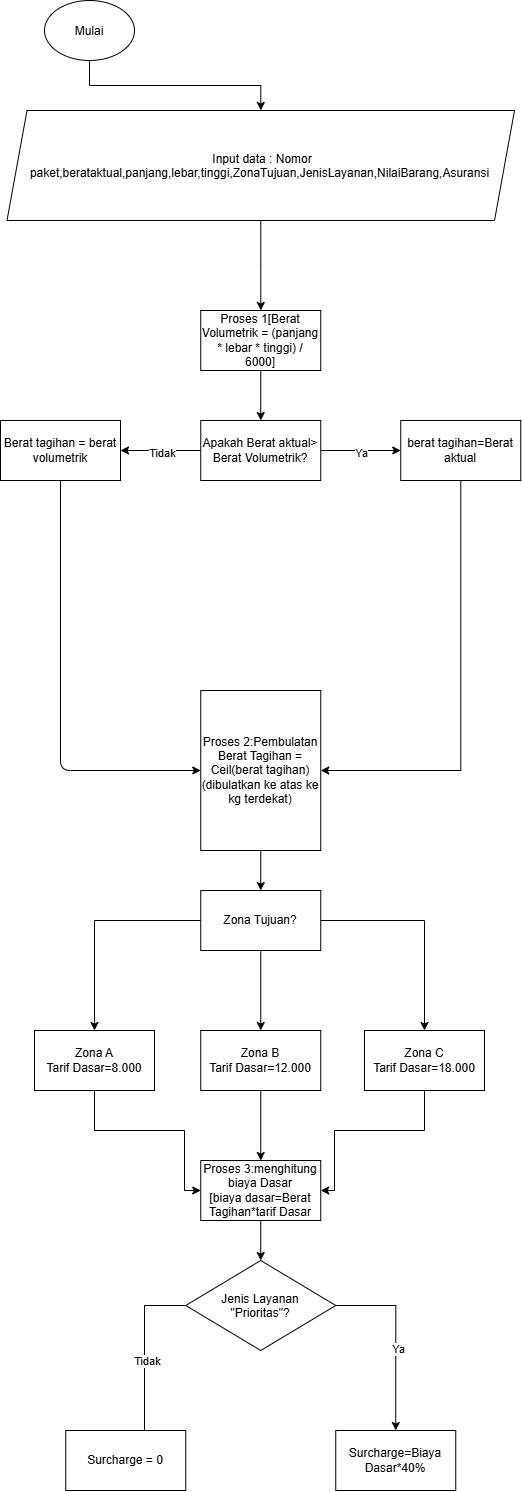

The diagram above was exported from draw.io. Its source (the exported page's mxGraphModel, read from the mxfile embedded in the PNG):
<mxGraphModel dx="1935" dy="2297" grid="1" gridSize="10" guides="1" tooltips="1" connect="1" arrows="1" fold="1" page="1" pageScale="1" pageWidth="827" pageHeight="1169" math="0" shadow="0">
  <root>
    <mxCell id="0" />
    <mxCell id="1" parent="0" />
    <mxCell id="SDE-vchNquBla4UMAPHa-3" edge="1" parent="1" source="SDE-vchNquBla4UMAPHa-1" style="edgeStyle=orthogonalEdgeStyle;rounded=0;orthogonalLoop=1;jettySize=auto;html=1;" target="SDE-vchNquBla4UMAPHa-2" value="">
      <mxGeometry relative="1" as="geometry" />
    </mxCell>
    <mxCell id="SDE-vchNquBla4UMAPHa-1" parent="1" style="ellipse;whiteSpace=wrap;html=1;shapeInside=1;" value="Mulai" vertex="1">
      <mxGeometry height="60" width="90" x="210" y="-530" as="geometry" />
    </mxCell>
    <mxCell id="SDE-vchNquBla4UMAPHa-5" edge="1" parent="1" source="SDE-vchNquBla4UMAPHa-2" style="edgeStyle=orthogonalEdgeStyle;rounded=0;orthogonalLoop=1;jettySize=auto;html=1;" target="SDE-vchNquBla4UMAPHa-4" value="">
      <mxGeometry relative="1" as="geometry" />
    </mxCell>
    <mxCell id="SDE-vchNquBla4UMAPHa-2" parent="1" style="shape=parallelogram;perimeter=parallelogramPerimeter;whiteSpace=wrap;html=1;shapeInside=1;fixedSize=1;align=center;" value="Input data : Nomor paket,berataktual,panjang,lebar,tinggi,ZonaTujuan,JenisLayanan,NilaiBarang,Asuransi" vertex="1">
      <mxGeometry height="110" width="507.5" x="172.5" y="-420" as="geometry" />
    </mxCell>
    <mxCell id="SDE-vchNquBla4UMAPHa-7" edge="1" parent="1" source="SDE-vchNquBla4UMAPHa-4" style="edgeStyle=orthogonalEdgeStyle;rounded=0;orthogonalLoop=1;jettySize=auto;html=1;" target="SDE-vchNquBla4UMAPHa-6" value="">
      <mxGeometry relative="1" as="geometry" />
    </mxCell>
    <mxCell id="SDE-vchNquBla4UMAPHa-4" parent="1" style="whiteSpace=wrap;html=1;align=center;" value="Proses 1[Berat Volumetrik = (panjang * lebar * tinggi) / 6000]" vertex="1">
      <mxGeometry height="60" width="120" x="366.25" y="-220" as="geometry" />
    </mxCell>
    <mxCell id="SDE-vchNquBla4UMAPHa-10" edge="1" parent="1" source="SDE-vchNquBla4UMAPHa-6" style="edgeStyle=orthogonalEdgeStyle;rounded=0;orthogonalLoop=1;jettySize=auto;html=1;" target="SDE-vchNquBla4UMAPHa-9" value="">
      <mxGeometry relative="1" as="geometry" />
    </mxCell>
    <mxCell id="SDE-vchNquBla4UMAPHa-11" connectable="0" parent="SDE-vchNquBla4UMAPHa-10" style="edgeLabel;html=1;align=center;verticalAlign=middle;resizable=0;points=[];" value="Ya" vertex="1">
      <mxGeometry relative="1" x="-0.0062" y="-2" as="geometry">
        <mxPoint as="offset" />
      </mxGeometry>
    </mxCell>
    <mxCell id="SDE-vchNquBla4UMAPHa-13" edge="1" parent="1" source="SDE-vchNquBla4UMAPHa-6" style="edgeStyle=orthogonalEdgeStyle;rounded=0;orthogonalLoop=1;jettySize=auto;html=1;" target="SDE-vchNquBla4UMAPHa-12" value="">
      <mxGeometry relative="1" as="geometry" />
    </mxCell>
    <mxCell id="SDE-vchNquBla4UMAPHa-14" connectable="0" parent="SDE-vchNquBla4UMAPHa-13" style="edgeLabel;html=1;align=center;verticalAlign=middle;resizable=0;points=[];" value="Tidak" vertex="1">
      <mxGeometry relative="1" x="-0.025" y="2" as="geometry">
        <mxPoint as="offset" />
      </mxGeometry>
    </mxCell>
    <mxCell id="SDE-vchNquBla4UMAPHa-6" parent="1" style="whiteSpace=wrap;html=1;" value="Apakah Berat aktual&amp;gt; Berat Volumetrik?" vertex="1">
      <mxGeometry height="60" width="120" x="366.25" y="-110" as="geometry" />
    </mxCell>
    <mxCell id="SDE-vchNquBla4UMAPHa-18" edge="1" parent="1" source="SDE-vchNquBla4UMAPHa-9" style="edgeStyle=orthogonalEdgeStyle;rounded=0;orthogonalLoop=1;jettySize=auto;html=1;entryX=1;entryY=0.5;entryDx=0;entryDy=0;" target="SDE-vchNquBla4UMAPHa-15">
      <mxGeometry relative="1" as="geometry">
        <Array as="points">
          <mxPoint x="626.3" y="240" />
        </Array>
      </mxGeometry>
    </mxCell>
    <mxCell id="SDE-vchNquBla4UMAPHa-9" parent="1" style="whiteSpace=wrap;html=1;" value="berat tagihan=Berat aktual" vertex="1">
      <mxGeometry height="60" width="120" x="566.25" y="-110" as="geometry" />
    </mxCell>
    <mxCell id="SDE-vchNquBla4UMAPHa-16" edge="1" parent="1" source="SDE-vchNquBla4UMAPHa-12" style="edgeStyle=orthogonalEdgeStyle;rounded=1;orthogonalLoop=1;jettySize=auto;html=1;curved=0;endArrow=classic;endFill=1;entryX=0;entryY=0.5;entryDx=0;entryDy=0;exitX=0.5;exitY=1;exitDx=0;exitDy=0;" target="SDE-vchNquBla4UMAPHa-15" value="">
      <mxGeometry relative="1" as="geometry">
        <mxPoint x="172.5" y="-30" as="sourcePoint" />
        <mxPoint x="312.79999999999995" y="80" as="targetPoint" />
      </mxGeometry>
    </mxCell>
    <mxCell id="SDE-vchNquBla4UMAPHa-12" parent="1" style="whiteSpace=wrap;html=1;" value="Berat tagihan = berat volumetrik" vertex="1">
      <mxGeometry height="60" width="120" x="166" y="-110" as="geometry" />
    </mxCell>
    <mxCell id="SDE-vchNquBla4UMAPHa-20" edge="1" parent="1" source="SDE-vchNquBla4UMAPHa-15" style="edgeStyle=orthogonalEdgeStyle;rounded=0;orthogonalLoop=1;jettySize=auto;html=1;" target="SDE-vchNquBla4UMAPHa-19" value="">
      <mxGeometry relative="1" as="geometry" />
    </mxCell>
    <mxCell id="SDE-vchNquBla4UMAPHa-15" parent="1" style="whiteSpace=wrap;html=1;" value="Proses 2:Pembulatan&lt;div&gt;Berat Tagihan = Ceil(berat tagihan)&lt;/div&gt;&lt;div&gt;(dibulatkan ke atas ke kg terdekat)&lt;/div&gt;" vertex="1">
      <mxGeometry height="160" width="120" x="366.25" y="160" as="geometry" />
    </mxCell>
    <mxCell id="SDE-vchNquBla4UMAPHa-22" edge="1" parent="1" source="SDE-vchNquBla4UMAPHa-19" style="edgeStyle=orthogonalEdgeStyle;rounded=0;orthogonalLoop=1;jettySize=auto;html=1;" target="SDE-vchNquBla4UMAPHa-21" value="">
      <mxGeometry relative="1" as="geometry" />
    </mxCell>
    <mxCell id="SDE-vchNquBla4UMAPHa-24" edge="1" parent="1" source="SDE-vchNquBla4UMAPHa-19" style="edgeStyle=orthogonalEdgeStyle;rounded=0;orthogonalLoop=1;jettySize=auto;html=1;" target="SDE-vchNquBla4UMAPHa-23" value="">
      <mxGeometry relative="1" as="geometry" />
    </mxCell>
    <mxCell id="SDE-vchNquBla4UMAPHa-26" edge="1" parent="1" source="SDE-vchNquBla4UMAPHa-19" style="edgeStyle=orthogonalEdgeStyle;rounded=0;orthogonalLoop=1;jettySize=auto;html=1;" target="SDE-vchNquBla4UMAPHa-25" value="">
      <mxGeometry relative="1" as="geometry" />
    </mxCell>
    <mxCell id="SDE-vchNquBla4UMAPHa-19" parent="1" style="whiteSpace=wrap;html=1;" value="Zona Tujuan?" vertex="1">
      <mxGeometry height="60" width="120" x="366.25" y="360" as="geometry" />
    </mxCell>
    <mxCell id="SDE-vchNquBla4UMAPHa-30" edge="1" parent="1" source="SDE-vchNquBla4UMAPHa-21" style="edgeStyle=orthogonalEdgeStyle;rounded=0;orthogonalLoop=1;jettySize=auto;html=1;" target="SDE-vchNquBla4UMAPHa-27" value="">
      <mxGeometry relative="1" as="geometry" />
    </mxCell>
    <mxCell id="SDE-vchNquBla4UMAPHa-21" parent="1" style="whiteSpace=wrap;html=1;" value="Zona B&lt;div&gt;Tarif Dasar=12.000&lt;/div&gt;" vertex="1">
      <mxGeometry height="60" width="120" x="366.25" y="500" as="geometry" />
    </mxCell>
    <mxCell id="SDE-vchNquBla4UMAPHa-31" edge="1" parent="1" source="SDE-vchNquBla4UMAPHa-23" style="edgeStyle=orthogonalEdgeStyle;rounded=0;orthogonalLoop=1;jettySize=auto;html=1;entryX=1;entryY=0.5;entryDx=0;entryDy=0;" target="SDE-vchNquBla4UMAPHa-27">
      <mxGeometry relative="1" as="geometry">
        <Array as="points">
          <mxPoint x="590" y="600" />
          <mxPoint x="500" y="600" />
          <mxPoint x="500" y="660" />
        </Array>
      </mxGeometry>
    </mxCell>
    <mxCell id="SDE-vchNquBla4UMAPHa-23" parent="1" style="whiteSpace=wrap;html=1;" value="Zona C&lt;div&gt;Tarif Dasar=18.000&lt;/div&gt;" vertex="1">
      <mxGeometry height="60" width="120" x="530" y="500" as="geometry" />
    </mxCell>
    <mxCell id="SDE-vchNquBla4UMAPHa-28" edge="1" parent="1" source="SDE-vchNquBla4UMAPHa-25" style="edgeStyle=orthogonalEdgeStyle;rounded=0;orthogonalLoop=1;jettySize=auto;html=1;" target="SDE-vchNquBla4UMAPHa-27" value="">
      <mxGeometry relative="1" as="geometry">
        <Array as="points">
          <mxPoint x="260" y="600" />
          <mxPoint x="350" y="600" />
          <mxPoint x="350" y="660" />
        </Array>
      </mxGeometry>
    </mxCell>
    <mxCell id="SDE-vchNquBla4UMAPHa-25" parent="1" style="whiteSpace=wrap;html=1;" value="Zona A&lt;div&gt;Tarif Dasar=8.000&lt;/div&gt;" vertex="1">
      <mxGeometry height="60" width="120" x="200" y="500" as="geometry" />
    </mxCell>
    <mxCell id="SDE-vchNquBla4UMAPHa-33" edge="1" parent="1" source="SDE-vchNquBla4UMAPHa-27" style="edgeStyle=orthogonalEdgeStyle;rounded=0;orthogonalLoop=1;jettySize=auto;html=1;" target="SDE-vchNquBla4UMAPHa-32" value="">
      <mxGeometry relative="1" as="geometry" />
    </mxCell>
    <mxCell id="SDE-vchNquBla4UMAPHa-27" parent="1" style="whiteSpace=wrap;html=1;" value="Proses 3:menghitung biaya Dasar&lt;div&gt;[biaya dasar=Berat Tagihan*tarif Dasar&lt;/div&gt;" vertex="1">
      <mxGeometry height="60" width="120" x="366.25" y="630" as="geometry" />
    </mxCell>
    <mxCell id="SDE-vchNquBla4UMAPHa-35" edge="1" parent="1" source="SDE-vchNquBla4UMAPHa-32" style="edgeStyle=orthogonalEdgeStyle;rounded=0;orthogonalLoop=1;jettySize=auto;html=1;entryX=0.5;entryY=0;entryDx=0;entryDy=0;exitX=1;exitY=0.5;exitDx=0;exitDy=0;" target="SDE-vchNquBla4UMAPHa-38">
      <mxGeometry relative="1" as="geometry">
        <mxPoint x="550" y="880" as="targetPoint" />
      </mxGeometry>
    </mxCell>
    <mxCell id="SDE-vchNquBla4UMAPHa-37" connectable="0" parent="SDE-vchNquBla4UMAPHa-35" style="edgeLabel;html=1;align=center;verticalAlign=middle;resizable=0;points=[];" value="Ya" vertex="1">
      <mxGeometry relative="1" x="0.1247" y="2" as="geometry">
        <mxPoint as="offset" />
      </mxGeometry>
    </mxCell>
    <mxCell id="SDE-vchNquBla4UMAPHa-36" edge="1" parent="1" source="SDE-vchNquBla4UMAPHa-32" style="edgeStyle=orthogonalEdgeStyle;rounded=0;orthogonalLoop=1;jettySize=auto;html=1;">
      <mxGeometry relative="1" as="geometry">
        <mxPoint x="310" y="910" as="targetPoint" />
      </mxGeometry>
    </mxCell>
    <mxCell id="SDE-vchNquBla4UMAPHa-41" connectable="0" parent="SDE-vchNquBla4UMAPHa-36" style="edgeLabel;html=1;align=center;verticalAlign=middle;resizable=0;points=[];" value="Tidak" vertex="1">
      <mxGeometry relative="1" x="0.096" y="2" as="geometry">
        <mxPoint as="offset" />
      </mxGeometry>
    </mxCell>
    <mxCell id="SDE-vchNquBla4UMAPHa-32" parent="1" style="whiteSpace=wrap;html=1;shape=rhombus;perimeter=rhombusPerimeter;shapeInside=1;" value="Jenis Layanan &quot;Prioritas&quot;?" vertex="1">
      <mxGeometry height="90" width="150" x="351.25" y="730" as="geometry" />
    </mxCell>
    <mxCell id="SDE-vchNquBla4UMAPHa-38" parent="1" style="rounded=0;whiteSpace=wrap;html=1;" value="Surcharge=Biaya Dasar*40%" vertex="1">
      <mxGeometry height="60" width="120" x="501.25" y="900" as="geometry" />
    </mxCell>
    <mxCell id="SDE-vchNquBla4UMAPHa-40" parent="1" style="rounded=0;whiteSpace=wrap;html=1;" value="Surcharge = 0" vertex="1">
      <mxGeometry height="60" width="120" x="231.25" y="900" as="geometry" />
    </mxCell>
  </root>
</mxGraphModel>